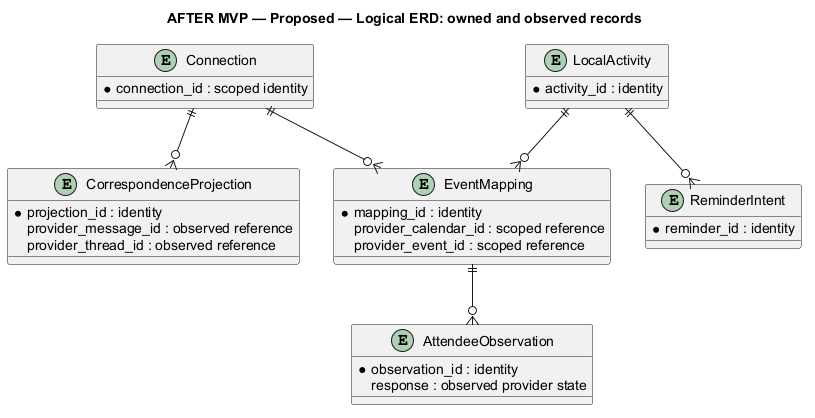

The diagram above was rendered by PlantUML. Its source (embedded in the PNG):
@startuml
' OWNER-MVP-2026-11-04 review: Future after MVP. Provider, advanced Sprint/review, or untrusted execution requirement retained as deferred.
title AFTER MVP — Proposed — Logical ERD: owned and observed records
skinparam backgroundColor white
skinparam shadowing false
skinparam defaultFontName Arial

entity Connection { 
 * connection_id : scoped identity
}
entity CorrespondenceProjection {
 * projection_id : identity
 provider_message_id : observed reference
 provider_thread_id : observed reference
}
entity LocalActivity {
 * activity_id : identity
}
entity EventMapping {
 * mapping_id : identity
 provider_calendar_id : scoped reference
 provider_event_id : scoped reference
}
entity AttendeeObservation {
 * observation_id : identity
 response : observed provider state
}
entity ReminderIntent {
 * reminder_id : identity
}
Connection ||--o{ CorrespondenceProjection
Connection ||--o{ EventMapping
LocalActivity ||--o{ EventMapping
EventMapping ||--o{ AttendeeObservation
LocalActivity ||--o{ ReminderIntent

@enduml